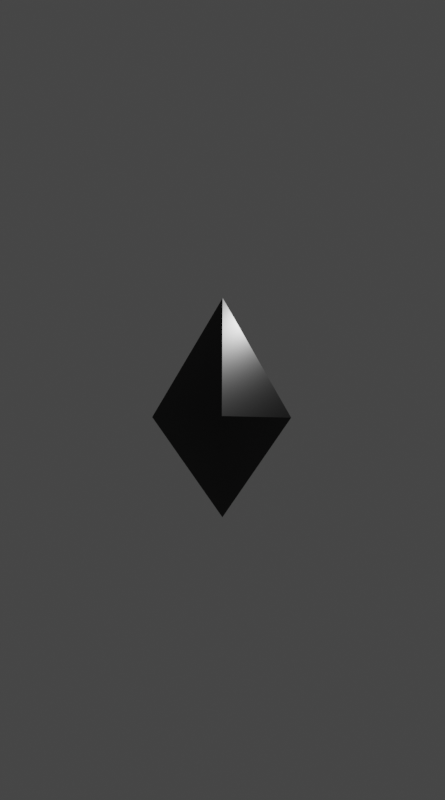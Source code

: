 # Source: eth.blend  (saved by Blender 3.6.11; exported with 4.5.12 LTS)
import bpy
from mathutils import Matrix  # noqa: F401  (used for matrix-valued properties, if any)

bpy.ops.wm.read_factory_settings(use_empty=True)
scene = bpy.context.scene
scene.name = 'Scene'

# ---- collections
col_collection = bpy.data.collections.new('Collection'); scene.collection.children.link(col_collection)

# ---- materials (node trees are filled in below, after node groups)
mat_eth = bpy.data.materials.new('Eth')
mat_eth.use_transparent_shadow = False
mat_outline = bpy.data.materials.new('Outline')
mat_outline.alpha_threshold = 0.0
mat_outline.use_transparent_shadow = False
mat_outline.line_color = (0.0, 0.0, 0.0, 1.0)

# ---- material node trees
mat_eth.use_nodes = True; mat_eth.node_tree.nodes.clear()
_N = mat_eth.node_tree.nodes; _L = mat_eth.node_tree.links
n0 = _N.new('ShaderNodeBsdfPrincipled'); n0.name = 'Principled BSDF'; n0.location = (10, 300)
n0.distribution = 'GGX'
n0.subsurface_method = 'BURLEY'
n0.inputs[0].default_value = (0.5029, 0.0382, 0.7991, 1.0)
n0.inputs[3].default_value = 1.45
n0.inputs[27].default_value = (0.0, 0.0, 0.0, 1.0)
n0.inputs[28].default_value = 1.0
n1 = _N.new('ShaderNodeOutputMaterial'); n1.name = 'Material Output'; n1.location = (300, 300)
_L.new(n0.outputs[0], n1.inputs[0])
n1.is_active_output = True
mat_outline.use_nodes = True; mat_outline.node_tree.nodes.clear()
_N = mat_outline.node_tree.nodes; _L = mat_outline.node_tree.links
n0 = _N.new('ShaderNodeOutputMaterial'); n0.name = 'Material Output'; n0.location = (300, 300)
n1 = _N.new('ShaderNodeBsdfPrincipled'); n1.name = 'Principled BSDF'; n1.location = (10, 300)
n1.distribution = 'GGX'
n1.subsurface_method = 'BURLEY'
n1.inputs[0].default_value = (0.0, 0.0, 0.0, 1.0)
n1.inputs[2].default_value = 0.4
n1.inputs[3].default_value = 1.45
n1.inputs[27].default_value = (0.0, 0.0, 0.0, 1.0)
n1.inputs[28].default_value = 1.0
_L.new(n1.outputs[0], n0.inputs[0])
n0.is_active_output = True

# ---- world
world_world = bpy.data.worlds.new('World'); scene.world = world_world
world_world.use_nodes = True; world_world.node_tree.nodes.clear()
_N = world_world.node_tree.nodes; _L = world_world.node_tree.links
n0 = _N.new('ShaderNodeOutputWorld'); n0.name = 'World Output'; n0.location = (300, 300)
n1 = _N.new('ShaderNodeBackground'); n1.name = 'Background'; n1.location = (10, 300)
n1.inputs[0].default_value = (0.05088, 0.05088, 0.05088, 1.0)
_L.new(n1.outputs[0], n0.inputs[0])
n0.is_active_output = True
world_world.color = (0.05088, 0.05088, 0.05088)
world_world.use_sun_shadow = False
world_world.sun_shadow_jitter_overblur = 0.0

# ---- cameras
cam_camera = bpy.data.cameras.new('Camera')
cam_camera.clip_end = 100.0
cam_camera.ortho_scale = 7.314
cam_camera_001 = bpy.data.cameras.new('Camera.001')
cam_camera_001.lens = 24.0
cam_camera_001.show_background_images = True
cam_camera_001.lens_unit = 'FOV'

# ---- lights
light_light = bpy.data.lights.new('Light', 'POINT')
light_light.transmission_factor = 0.0
light_light.energy = 1000.0
light_light.shadow_soft_size = 0.1
light_light.shadow_maximum_resolution = 0.006
light_light.use_absolute_resolution = True

# ---- meshes
me_cube_001 = bpy.data.meshes.new('Cube.001')
me_cube_001.from_pydata([(-0.596, -0.596, -1.0), (0.0, 0.0, 0.4516), (-0.596, 0.596, -1.0), (0.596, -0.596, -1.0), (0.596, 0.596, -1.0)], [], [(0, 1, 2), (2, 1, 4), (4, 1, 3), (3, 1, 0), (2, 4, 3, 0)])
_uv = me_cube_001.uv_layers.new(name='UVMap')
_uv.uv.foreach_set('vector', [0.375, 0.0, 0.625, 0.25, 0.375, 0.25, 0.375, 0.25, 0.625, 0.5, 0.375, 0.5, 0.375, 0.5, 0.625, 0.75, 0.375, 0.75, 0.375, 0.75, 0.625, 1.0, 0.375, 1.0, 0.125, 0.5, 0.375, 0.5, 0.375, 0.75, 0.125, 0.75])
me_cube_001.materials.append(mat_eth)
me_cube_001.use_remesh_fix_poles = True
me_cube_001.use_remesh_preserve_attributes = False
me_cube_001.use_mirror_vertex_groups = False
me_cube_001.update()
me_cube_002 = bpy.data.meshes.new('Cube.002')
me_cube_002.from_pydata([(-0.596, -0.596, -1.0), (0.003209, -0.003185, 0.1871), (-0.596, 0.596, -1.0), (0.596, -0.596, -1.0), (0.596, 0.596, -1.0)], [], [(0, 1, 2), (2, 1, 4), (4, 1, 3), (3, 1, 0), (2, 4, 3, 0)])
_uv = me_cube_002.uv_layers.new(name='UVMap')
_uv.uv.foreach_set('vector', [0.375, 0.0, 0.625, 0.25, 0.375, 0.25, 0.375, 0.25, 0.625, 0.5, 0.375, 0.5, 0.375, 0.5, 0.625, 0.75, 0.375, 0.75, 0.375, 0.75, 0.625, 1.0, 0.375, 1.0, 0.125, 0.5, 0.375, 0.5, 0.375, 0.75, 0.125, 0.75])
me_cube_002.materials.append(mat_eth)
me_cube_002.use_remesh_fix_poles = True
me_cube_002.use_remesh_preserve_attributes = False
me_cube_002.use_mirror_vertex_groups = False
me_cube_002.update()
me_cube_004 = bpy.data.meshes.new('Cube.004')
me_cube_004.from_pydata([(-0.002396, 0.002258, 1.183), (0.6019, -0.5786, -0.0007394), (0.5881, 0.6075, -0.007826), (0.01539, -0.01157, -1.466), (-0.604, 0.5857, -0.01994), (-0.5824, -0.6057, -0.007536)], [], [(5, 4, 0), (4, 2, 0), (2, 1, 0), (1, 5, 0), (2, 4, 3), (4, 5, 3), (5, 1, 3), (1, 2, 3)])
_uv = me_cube_004.uv_layers.new(name='UVMap')
_uv.uv.foreach_set('vector', [0.375, 0.0, 0.375, 0.25, 0.625, 0.25, 0.375, 0.25, 0.375, 0.5, 0.625, 0.5, 0.375, 0.5, 0.375, 0.75, 0.625, 0.75, 0.375, 0.75, 0.375, 1.0, 0.625, 1.0, 0.375, 0.0, 0.375, 0.25, 0.625, 0.25, 0.375, 0.25, 0.375, 0.5, 0.625, 0.5, 0.375, 0.5, 0.375, 0.75, 0.625, 0.75, 0.375, 0.75, 0.375, 1.0, 0.625, 1.0])
me_cube_004.materials.append(mat_outline)
me_cube_004.use_remesh_fix_poles = True
me_cube_004.use_remesh_preserve_attributes = False
me_cube_004.use_mirror_vertex_groups = False
me_cube_004.update()

# ---- objects
ob_light = bpy.data.objects.new('Light', light_light)
ob_camera = bpy.data.objects.new('Camera', cam_camera)
ob_cube = bpy.data.objects.new('Cube', me_cube_001)
ob_eth_fspy = bpy.data.objects.new('eth.fspy', cam_camera_001)
ob_cube_001 = bpy.data.objects.new('Cube.001', me_cube_002)
ob_cube_003 = bpy.data.objects.new('Cube.003', me_cube_004)

# ---- transforms, parenting, visibility, modifiers, constraints
ob_light.location = (4.076, 1.005, 5.904)
ob_light.rotation_euler = (0.6503, 0.05522, 1.866)
ob_light.lock_rotations_4d = False
ob_light.empty_display_type = 'ARROWS'
ob_light.color = (0.0, 0.0, 0.0, 0.0)
ob_light.lineart.crease_threshold = 0.0
ob_camera.location = (7.359, -6.926, 4.958)
ob_camera.rotation_euler = (1.109, 0.0, 0.8149)
ob_camera.lock_rotations_4d = False
ob_camera.empty_display_type = 'ARROWS'
ob_camera.color = (0.0, 0.0, 0.0, 0.0)
ob_camera.display_type = 'WIRE'
ob_camera.lineart.crease_threshold = 0.0
ob_cube.location = (1.637, -0.2507, 3.758)
ob_cube.rotation_euler = (0.0, -0.0, 0.7854)
ob_cube.scale = (1.367, 1.367, 1.367)
ob_cube.lineart.crease_threshold = 0.0
ob_eth_fspy.location = (1.668, -10.12, 2.137)
ob_eth_fspy.rotation_euler = (1.623, -0.00476, 0.002212)
ob_eth_fspy.lineart.crease_threshold = 0.0
ob_cube_001.location = (1.641, -0.2469, 0.9048)
ob_cube_001.rotation_euler = (3.15, -0.008594, -0.787)
ob_cube_001.scale = (1.367, 1.367, 1.367)
ob_cube_001.lineart.crease_threshold = 0.0
ob_cube_003.location = (1.635, -0.2471, 2.315)
ob_cube_003.rotation_euler = (3.15, -0.008594, -0.7675)
ob_cube_003.scale = (1.534, 1.534, 1.534)
ob_cube_003.lineart.crease_threshold = 0.0

# ---- collection membership
col_collection.objects.link(ob_light)
col_collection.objects.link(ob_camera)
col_collection.objects.link(ob_cube)
col_collection.objects.link(ob_eth_fspy)
col_collection.objects.link(ob_cube_001)
col_collection.objects.link(ob_cube_003)

# ---- scene / render settings (as saved in the file)
scene.camera = ob_eth_fspy
scene.frame_start = 1; scene.frame_end = 250; scene.frame_set(42)
scene.render.engine = 'BLENDER_EEVEE_NEXT'
scene.render.resolution_x = 1260
scene.render.resolution_y = 2263
scene.cycles.use_denoising = False
scene.cycles.samples = 128
scene.cycles.sampling_pattern = 'TABULATED_SOBOL'
scene.cycles.use_adaptive_sampling = False
scene.cycles.use_light_tree = False
scene.view_settings.view_transform = 'Filmic'
bpy.context.view_layer.update()
